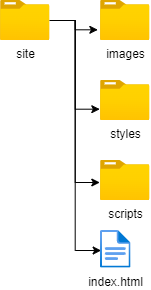

The diagram above was exported from draw.io. Its source (the exported page's mxGraphModel, read from the mxfile embedded in the PNG):
<mxGraphModel dx="794" dy="438" grid="1" gridSize="10" guides="1" tooltips="1" connect="1" arrows="1" fold="1" page="1" pageScale="1" pageWidth="850" pageHeight="1100" math="0" shadow="0">
  <root>
    <mxCell id="0" />
    <mxCell id="1" parent="0" />
    <mxCell id="7lPNy-WxQgjm9ZdBk-Oa-6" style="edgeStyle=orthogonalEdgeStyle;rounded=0;orthogonalLoop=1;jettySize=auto;html=1;entryX=-0.054;entryY=0.733;entryDx=0;entryDy=0;entryPerimeter=0;" edge="1" parent="1" source="7lPNy-WxQgjm9ZdBk-Oa-1" target="7lPNy-WxQgjm9ZdBk-Oa-2">
      <mxGeometry relative="1" as="geometry" />
    </mxCell>
    <mxCell id="7lPNy-WxQgjm9ZdBk-Oa-7" style="edgeStyle=orthogonalEdgeStyle;rounded=0;orthogonalLoop=1;jettySize=auto;html=1;entryX=-0.014;entryY=0.717;entryDx=0;entryDy=0;entryPerimeter=0;" edge="1" parent="1" source="7lPNy-WxQgjm9ZdBk-Oa-1" target="7lPNy-WxQgjm9ZdBk-Oa-3">
      <mxGeometry relative="1" as="geometry" />
    </mxCell>
    <mxCell id="7lPNy-WxQgjm9ZdBk-Oa-8" style="edgeStyle=orthogonalEdgeStyle;rounded=0;orthogonalLoop=1;jettySize=auto;html=1;entryX=-0.014;entryY=0.55;entryDx=0;entryDy=0;entryPerimeter=0;" edge="1" parent="1" source="7lPNy-WxQgjm9ZdBk-Oa-1" target="7lPNy-WxQgjm9ZdBk-Oa-4">
      <mxGeometry relative="1" as="geometry" />
    </mxCell>
    <mxCell id="7lPNy-WxQgjm9ZdBk-Oa-10" style="edgeStyle=orthogonalEdgeStyle;rounded=0;orthogonalLoop=1;jettySize=auto;html=1;entryX=0.022;entryY=0.531;entryDx=0;entryDy=0;entryPerimeter=0;" edge="1" parent="1" source="7lPNy-WxQgjm9ZdBk-Oa-1" target="7lPNy-WxQgjm9ZdBk-Oa-9">
      <mxGeometry relative="1" as="geometry" />
    </mxCell>
    <mxCell id="7lPNy-WxQgjm9ZdBk-Oa-1" value="site" style="image;aspect=fixed;html=1;points=[];align=center;fontSize=12;image=img/lib/azure2/general/Folder_Blank.svg;" vertex="1" parent="1">
      <mxGeometry x="140" y="80" width="49.29" height="40" as="geometry" />
    </mxCell>
    <mxCell id="7lPNy-WxQgjm9ZdBk-Oa-2" value="images" style="image;aspect=fixed;html=1;points=[];align=center;fontSize=12;image=img/lib/azure2/general/Folder_Blank.svg;" vertex="1" parent="1">
      <mxGeometry x="240" y="80" width="49.29" height="40" as="geometry" />
    </mxCell>
    <mxCell id="7lPNy-WxQgjm9ZdBk-Oa-3" value="styles" style="image;aspect=fixed;html=1;points=[];align=center;fontSize=12;image=img/lib/azure2/general/Folder_Blank.svg;" vertex="1" parent="1">
      <mxGeometry x="240" y="160" width="49.29" height="40" as="geometry" />
    </mxCell>
    <mxCell id="7lPNy-WxQgjm9ZdBk-Oa-4" value="scripts" style="image;aspect=fixed;html=1;points=[];align=center;fontSize=12;image=img/lib/azure2/general/Folder_Blank.svg;" vertex="1" parent="1">
      <mxGeometry x="240" y="240" width="49.29" height="40" as="geometry" />
    </mxCell>
    <mxCell id="7lPNy-WxQgjm9ZdBk-Oa-9" value="index.html" style="image;aspect=fixed;html=1;points=[];align=center;fontSize=12;image=img/lib/azure2/general/File.svg;" vertex="1" parent="1">
      <mxGeometry x="240" y="310" width="30.58" height="37.68" as="geometry" />
    </mxCell>
  </root>
</mxGraphModel>